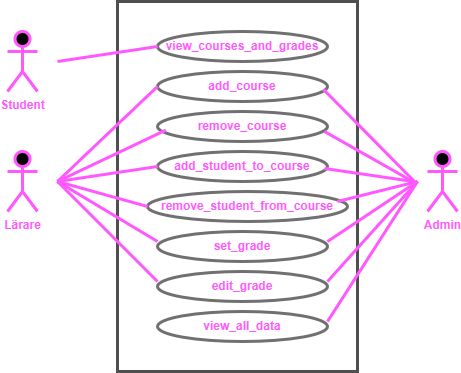

The diagram above was exported from draw.io. Its source (the exported page's mxGraphModel, read from the mxfile embedded in the PNG):
<mxGraphModel dx="1050" dy="513" grid="1" gridSize="10" guides="1" tooltips="1" connect="1" arrows="1" fold="1" page="1" pageScale="1" pageWidth="827" pageHeight="1169" math="0" shadow="0">
  <root>
    <mxCell id="0" />
    <mxCell id="1" parent="0" />
    <mxCell id="OkmquB3F0FaFE0l-qUpd-2" value="" style="rounded=0;whiteSpace=wrap;html=1;strokeWidth=3;strokeColor=#B0B0B0;fillColor=none;fontColor=#FF33FF;" parent="1" vertex="1">
      <mxGeometry x="260" y="90" width="240" height="370" as="geometry" />
    </mxCell>
    <mxCell id="nfCxf4BdTM1YR3Tz8241-1" value="Student" style="shape=umlActor;verticalLabelPosition=bottom;verticalAlign=top;html=1;outlineConnect=0;strokeWidth=3;strokeColor=#FF33FF;fontStyle=1;fontColor=#FF33FF;" parent="1" vertex="1">
      <mxGeometry x="150" y="120" width="30" height="60" as="geometry" />
    </mxCell>
    <mxCell id="nfCxf4BdTM1YR3Tz8241-2" value="Lärare" style="shape=umlActor;verticalLabelPosition=bottom;verticalAlign=top;html=1;outlineConnect=0;strokeWidth=3;strokeColor=#FF33FF;fontStyle=1;fontColor=#FF33FF;" parent="1" vertex="1">
      <mxGeometry x="150" y="240" width="30" height="60" as="geometry" />
    </mxCell>
    <mxCell id="nfCxf4BdTM1YR3Tz8241-3" value="Admin" style="shape=umlActor;verticalLabelPosition=bottom;verticalAlign=top;html=1;outlineConnect=0;strokeWidth=3;strokeColor=#FF33FF;fontStyle=1;fontColor=#FF33FF;" parent="1" vertex="1">
      <mxGeometry x="570" y="240" width="30" height="60" as="geometry" />
    </mxCell>
    <mxCell id="nfCxf4BdTM1YR3Tz8241-4" value="view_courses_and_grades" style="ellipse;whiteSpace=wrap;html=1;strokeColor=#8F8F8F;strokeWidth=3;fontStyle=1;align=center;verticalAlign=middle;fillColor=none;fontColor=#FF33FF;" parent="1" vertex="1">
      <mxGeometry x="300" y="120" width="170" height="30" as="geometry" />
    </mxCell>
    <mxCell id="nfCxf4BdTM1YR3Tz8241-5" value="add_course" style="ellipse;whiteSpace=wrap;html=1;strokeColor=#8F8F8F;strokeWidth=3;fontStyle=1;align=center;verticalAlign=middle;fillColor=none;fontColor=#FF33FF;" parent="1" vertex="1">
      <mxGeometry x="300" y="160" width="170" height="30" as="geometry" />
    </mxCell>
    <mxCell id="nfCxf4BdTM1YR3Tz8241-6" value="remove_course" style="ellipse;whiteSpace=wrap;html=1;strokeColor=#8F8F8F;strokeWidth=3;fontStyle=1;align=center;verticalAlign=middle;fillColor=none;fontColor=#FF33FF;" parent="1" vertex="1">
      <mxGeometry x="300" y="200" width="170" height="30" as="geometry" />
    </mxCell>
    <mxCell id="nfCxf4BdTM1YR3Tz8241-7" value="add_student_to_course" style="ellipse;whiteSpace=wrap;html=1;strokeColor=#8F8F8F;strokeWidth=3;fontStyle=1;align=center;verticalAlign=middle;fillColor=none;fontColor=#FF33FF;" parent="1" vertex="1">
      <mxGeometry x="300" y="240" width="170" height="30" as="geometry" />
    </mxCell>
    <mxCell id="nfCxf4BdTM1YR3Tz8241-8" value="remove_student_from_course" style="ellipse;whiteSpace=wrap;html=1;strokeColor=#8F8F8F;strokeWidth=3;fontStyle=1;align=center;verticalAlign=middle;fillColor=none;fontColor=#FF33FF;" parent="1" vertex="1">
      <mxGeometry x="290" y="280" width="200" height="30" as="geometry" />
    </mxCell>
    <mxCell id="nfCxf4BdTM1YR3Tz8241-9" value="set_grade" style="ellipse;whiteSpace=wrap;html=1;strokeColor=#8F8F8F;strokeWidth=3;fontStyle=1;align=center;verticalAlign=middle;fillColor=none;fontColor=#FF33FF;" parent="1" vertex="1">
      <mxGeometry x="300" y="320" width="170" height="30" as="geometry" />
    </mxCell>
    <mxCell id="nfCxf4BdTM1YR3Tz8241-10" value="edit_grade" style="ellipse;whiteSpace=wrap;html=1;strokeColor=#8F8F8F;strokeWidth=3;fontStyle=1;align=center;verticalAlign=middle;fillColor=none;fontColor=#FF33FF;" parent="1" vertex="1">
      <mxGeometry x="300" y="360" width="170" height="30" as="geometry" />
    </mxCell>
    <mxCell id="nfCxf4BdTM1YR3Tz8241-11" value="view_all_data" style="ellipse;whiteSpace=wrap;html=1;strokeColor=#8F8F8F;strokeWidth=3;fontStyle=1;align=center;verticalAlign=middle;fillColor=none;fontColor=#FF33FF;" parent="1" vertex="1">
      <mxGeometry x="300" y="400" width="170" height="30" as="geometry" />
    </mxCell>
    <mxCell id="nfCxf4BdTM1YR3Tz8241-26" value="" style="endArrow=none;html=1;rounded=0;strokeColor=#FF33FF;strokeWidth=3;" parent="1" edge="1">
      <mxGeometry width="50" height="50" relative="1" as="geometry">
        <mxPoint x="470" y="410" as="sourcePoint" />
        <mxPoint x="560" y="270" as="targetPoint" />
      </mxGeometry>
    </mxCell>
    <mxCell id="nfCxf4BdTM1YR3Tz8241-27" value="" style="endArrow=none;html=1;rounded=0;strokeColor=#FF33FF;strokeWidth=3;" parent="1" edge="1">
      <mxGeometry width="50" height="50" relative="1" as="geometry">
        <mxPoint x="470" y="370" as="sourcePoint" />
        <mxPoint x="560" y="270" as="targetPoint" />
      </mxGeometry>
    </mxCell>
    <mxCell id="nfCxf4BdTM1YR3Tz8241-28" value="" style="endArrow=none;html=1;rounded=0;strokeColor=#FF33FF;strokeWidth=3;" parent="1" edge="1">
      <mxGeometry width="50" height="50" relative="1" as="geometry">
        <mxPoint x="470" y="330" as="sourcePoint" />
        <mxPoint x="560" y="270" as="targetPoint" />
      </mxGeometry>
    </mxCell>
    <mxCell id="nfCxf4BdTM1YR3Tz8241-30" value="" style="endArrow=none;html=1;rounded=0;strokeColor=#FF33FF;strokeWidth=3;" parent="1" edge="1">
      <mxGeometry width="50" height="50" relative="1" as="geometry">
        <mxPoint x="480" y="290" as="sourcePoint" />
        <mxPoint x="560" y="270" as="targetPoint" />
      </mxGeometry>
    </mxCell>
    <mxCell id="nfCxf4BdTM1YR3Tz8241-32" value="" style="endArrow=none;html=1;rounded=0;strokeColor=#FF33FF;strokeWidth=3;" parent="1" edge="1">
      <mxGeometry width="50" height="50" relative="1" as="geometry">
        <mxPoint x="467" y="257" as="sourcePoint" />
        <mxPoint x="556" y="270" as="targetPoint" />
      </mxGeometry>
    </mxCell>
    <mxCell id="nfCxf4BdTM1YR3Tz8241-33" value="" style="endArrow=none;html=1;rounded=0;strokeColor=#FF33FF;strokeWidth=3;" parent="1" edge="1">
      <mxGeometry width="50" height="50" relative="1" as="geometry">
        <mxPoint x="467" y="220" as="sourcePoint" />
        <mxPoint x="557" y="271" as="targetPoint" />
      </mxGeometry>
    </mxCell>
    <mxCell id="nfCxf4BdTM1YR3Tz8241-34" value="" style="endArrow=none;html=1;rounded=0;strokeColor=#FF33FF;strokeWidth=3;" parent="1" edge="1">
      <mxGeometry width="50" height="50" relative="1" as="geometry">
        <mxPoint x="466" y="178" as="sourcePoint" />
        <mxPoint x="558" y="271" as="targetPoint" />
      </mxGeometry>
    </mxCell>
    <mxCell id="nfCxf4BdTM1YR3Tz8241-14" value="" style="endArrow=none;html=1;rounded=0;entryX=0;entryY=0.5;entryDx=0;entryDy=0;strokeColor=#FF33FF;strokeWidth=3;" parent="1" target="nfCxf4BdTM1YR3Tz8241-4" edge="1">
      <mxGeometry width="50" height="50" relative="1" as="geometry">
        <mxPoint x="200" y="150" as="sourcePoint" />
        <mxPoint x="440" y="300" as="targetPoint" />
        <Array as="points" />
      </mxGeometry>
    </mxCell>
    <mxCell id="nfCxf4BdTM1YR3Tz8241-17" value="" style="endArrow=none;html=1;rounded=0;entryX=0;entryY=0.5;entryDx=0;entryDy=0;strokeColor=#FF33FF;strokeWidth=3;" parent="1" target="nfCxf4BdTM1YR3Tz8241-5" edge="1">
      <mxGeometry width="50" height="50" relative="1" as="geometry">
        <mxPoint x="200" y="270" as="sourcePoint" />
        <mxPoint x="250" y="220" as="targetPoint" />
      </mxGeometry>
    </mxCell>
    <mxCell id="nfCxf4BdTM1YR3Tz8241-18" value="" style="endArrow=none;html=1;rounded=0;entryX=0.049;entryY=0.62;entryDx=0;entryDy=0;entryPerimeter=0;strokeColor=#FF33FF;strokeWidth=3;" parent="1" target="nfCxf4BdTM1YR3Tz8241-6" edge="1">
      <mxGeometry width="50" height="50" relative="1" as="geometry">
        <mxPoint x="200" y="270" as="sourcePoint" />
        <mxPoint x="260" y="240" as="targetPoint" />
      </mxGeometry>
    </mxCell>
    <mxCell id="nfCxf4BdTM1YR3Tz8241-20" value="" style="endArrow=none;html=1;rounded=0;entryX=0;entryY=0.5;entryDx=0;entryDy=0;strokeColor=#FF33FF;strokeWidth=3;" parent="1" target="nfCxf4BdTM1YR3Tz8241-7" edge="1">
      <mxGeometry width="50" height="50" relative="1" as="geometry">
        <mxPoint x="200" y="270" as="sourcePoint" />
        <mxPoint x="270" y="260" as="targetPoint" />
      </mxGeometry>
    </mxCell>
    <mxCell id="nfCxf4BdTM1YR3Tz8241-21" value="" style="endArrow=none;html=1;rounded=0;entryX=0;entryY=0.5;entryDx=0;entryDy=0;strokeColor=#FF33FF;strokeWidth=3;" parent="1" target="nfCxf4BdTM1YR3Tz8241-8" edge="1">
      <mxGeometry width="50" height="50" relative="1" as="geometry">
        <mxPoint x="200" y="270" as="sourcePoint" />
        <mxPoint x="260" y="290" as="targetPoint" />
      </mxGeometry>
    </mxCell>
    <mxCell id="nfCxf4BdTM1YR3Tz8241-23" value="" style="endArrow=none;html=1;rounded=0;strokeColor=#FF33FF;strokeWidth=3;" parent="1" edge="1">
      <mxGeometry width="50" height="50" relative="1" as="geometry">
        <mxPoint x="200" y="270" as="sourcePoint" />
        <mxPoint x="300" y="330" as="targetPoint" />
      </mxGeometry>
    </mxCell>
    <mxCell id="nfCxf4BdTM1YR3Tz8241-24" value="" style="endArrow=none;html=1;rounded=0;strokeColor=#FF33FF;strokeWidth=3;" parent="1" edge="1">
      <mxGeometry width="50" height="50" relative="1" as="geometry">
        <mxPoint x="200" y="270" as="sourcePoint" />
        <mxPoint x="300" y="370" as="targetPoint" />
      </mxGeometry>
    </mxCell>
  </root>
</mxGraphModel>